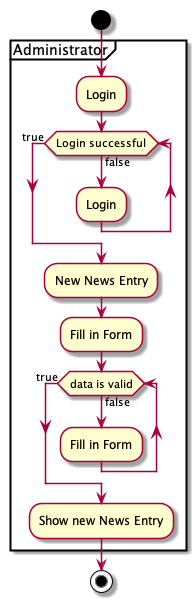

The diagram above was rendered by PlantUML. Its source (embedded in the PNG):
@startuml

start
partition Administrator {
:Login;
while (Login successful) is (false)
:Login;
endwhile (true)
:New News Entry;
:Fill in Form;
while (data is valid) is (false)
:Fill in Form;
endwhile (true)
:Show new News Entry;
}
stop
@enduml